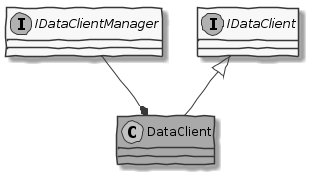

The diagram above was rendered by PlantUML. Its source (embedded in the PNG):
@startuml
!pragma horizontalLineBetweenDifferentPackageAllowed
allow_mixing

skinparam handwritten true
skinparam monochrome true

class DataClient #darkgray
interface IDataClientManager
interface IDataClient

IDataClientManager --* DataClient

IDataClient <|-- DataClient

@enduml